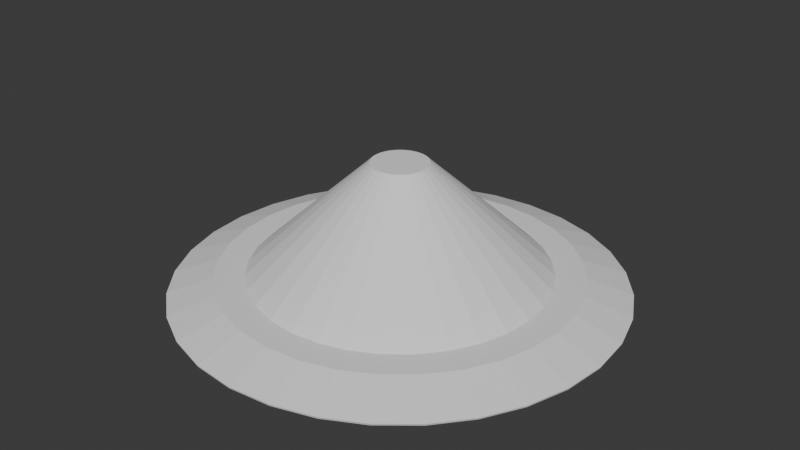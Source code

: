 # Source: arena5.blend  (saved by Blender 4.5.90; exported with 4.5.12 LTS)
import bpy
from mathutils import Matrix  # noqa: F401  (used for matrix-valued properties, if any)

bpy.ops.wm.read_factory_settings(use_empty=True)
scene = bpy.context.scene
scene.name = 'Scene'

# ---- collections
col_collection = bpy.data.collections.new('Collection'); scene.collection.children.link(col_collection)

# ---- world
world_world = bpy.data.worlds.new('World'); scene.world = world_world
world_world.use_nodes = True; world_world.node_tree.nodes.clear()
_N = world_world.node_tree.nodes; _L = world_world.node_tree.links
n0 = _N.new('ShaderNodeOutputWorld'); n0.name = 'World Output'; n0.location = (200, 100)
n1 = _N.new('ShaderNodeBackground'); n1.name = 'Background'; n1.location = (-200, 100)
n1.inputs[0].default_value = (0.05088, 0.05088, 0.05088, 1.0)
_L.new(n1.outputs[0], n0.inputs[0])
n0.is_active_output = True
world_world.color = (0.05088, 0.05088, 0.05088)
world_world.sun_shadow_jitter_overblur = 0.0

# ---- meshes
me_circle = bpy.data.meshes.new('Circle')
me_circle.from_pydata([(0.0, 1.0, 0.0), (-0.1951, 0.9808, 0.0), (-0.3827, 0.9239, 0.0), (-0.5556, 0.8315, 0.0), (-0.7071, 0.7071, 0.0), (-0.8315, 0.5556, 0.0), (-0.9239, 0.3827, 0.0), (-0.9808, 0.1951, 0.0), (-1.0, 0.0, 0.0), (-0.9808, -0.1951, 0.0), (-0.9239, -0.3827, 0.0), (-0.8315, -0.5556, 0.0), (-0.7071, -0.7071, 0.0), (-0.5556, -0.8315, 0.0), (-0.3827, -0.9239, 0.0), (-0.1951, -0.9808, 0.0), (0.0, -1.0, 0.0), (0.1951, -0.9808, 0.0), (0.3827, -0.9239, 0.0), (0.5556, -0.8315, 0.0), (0.7071, -0.7071, 0.0), (0.8315, -0.5556, 0.0), (0.9239, -0.3827, 0.0), (0.9808, -0.1951, 0.0), (1.0, 0.0, 0.0), (0.9808, 0.1951, 0.0), (0.9239, 0.3827, 0.0), (0.8315, 0.5556, 0.0), (0.7071, 0.7071, 0.0), (0.5556, 0.8315, 0.0), (0.3827, 0.9239, 0.0), (0.1951, 0.9808, 0.0), (-2.428e-09, 0.7995, 0.0715), (-0.156, 0.7841, 0.0715), (-0.3059, 0.7386, 0.0715), (-0.4442, 0.6647, 0.0715), (-0.5653, 0.5653, 0.0715), (-0.6647, 0.4442, 0.0715), (-0.7386, 0.3059, 0.0715), (-0.7841, 0.156, 0.0715), (-0.7995, 2.988e-09, 0.0715), (-0.7841, -0.156, 0.0715), (-0.7386, -0.3059, 0.0715), (-0.6647, -0.4442, 0.0715), (-0.5653, -0.5653, 0.0715), (-0.4442, -0.6647, 0.0715), (-0.3059, -0.7386, 0.0715), (-0.156, -0.7841, 0.0715), (-2.428e-09, -0.7995, 0.0715), (0.156, -0.7841, 0.0715), (0.3059, -0.7386, 0.0715), (0.4442, -0.6647, 0.0715), (0.5653, -0.5653, 0.0715), (0.6647, -0.4442, 0.0715), (0.7386, -0.3059, 0.0715), (0.7841, -0.156, 0.0715), (0.7995, 2.988e-09, 0.0715), (0.7841, 0.156, 0.0715), (0.7386, 0.3059, 0.0715), (0.6647, 0.4442, 0.0715), (0.5653, 0.5653, 0.0715), (0.4442, 0.6647, 0.0715), (0.3059, 0.7386, 0.0715), (0.156, 0.7841, 0.0715), (-1.463e-09, 0.6638, 0.0715), (-0.1295, 0.6511, 0.0715), (-0.254, 0.6133, 0.0715), (-0.3688, 0.5519, 0.0715), (-0.4694, 0.4694, 0.0715), (-0.5519, 0.3688, 0.0715), (-0.6133, 0.254, 0.0715), (-0.6511, 0.1295, 0.0715), (-0.6638, 2.165e-09, 0.0715), (-0.6511, -0.1295, 0.0715), (-0.6133, -0.254, 0.0715), (-0.5519, -0.3688, 0.0715), (-0.4694, -0.4694, 0.0715), (-0.3688, -0.5519, 0.0715), (-0.254, -0.6133, 0.0715), (-0.1295, -0.6511, 0.0715), (-1.463e-09, -0.6638, 0.0715), (0.1295, -0.6511, 0.0715), (0.254, -0.6133, 0.0715), (0.3688, -0.5519, 0.0715), (0.4694, -0.4694, 0.0715), (0.5519, -0.3688, 0.0715), (0.6133, -0.254, 0.0715), (0.6511, -0.1295, 0.0715), (0.6638, 2.165e-09, 0.0715), (0.6511, 0.1295, 0.0715), (0.6133, 0.254, 0.0715), (0.5519, 0.3688, 0.0715), (0.4694, 0.4694, 0.0715), (0.3688, 0.5519, 0.0715), (0.254, 0.6133, 0.0715), (0.1295, 0.6511, 0.0715), (-3.307e-09, 0.1227, 0.5735), (-0.02395, 0.1204, 0.5735), (-0.04697, 0.1134, 0.5735), (-0.06819, 0.1021, 0.5735), (-0.08679, 0.08679, 0.5735), (-0.1021, 0.06819, 0.5735), (-0.1134, 0.04697, 0.5735), (-0.1204, 0.02395, 0.5735), (-0.1227, 4.004e-10, 0.5735), (-0.1204, -0.02395, 0.5735), (-0.1134, -0.04697, 0.5735), (-0.1021, -0.06819, 0.5735), (-0.08679, -0.08679, 0.5735), (-0.06819, -0.1021, 0.5735), (-0.04697, -0.1134, 0.5735), (-0.02395, -0.1204, 0.5735), (-3.307e-09, -0.1227, 0.5735), (0.02395, -0.1204, 0.5735), (0.04697, -0.1134, 0.5735), (0.06819, -0.1021, 0.5735), (0.08679, -0.08679, 0.5735), (0.1021, -0.06819, 0.5735), (0.1134, -0.04697, 0.5735), (0.1204, -0.02395, 0.5735), (0.1227, 4.004e-10, 0.5735), (0.1204, 0.02395, 0.5735), (0.1134, 0.04697, 0.5735), (0.1021, 0.06819, 0.5735), (0.08679, 0.08679, 0.5735), (0.06819, 0.1021, 0.5735), (0.04697, 0.1134, 0.5735), (0.02395, 0.1204, 0.5735)], [], [(7, 6, 38, 39), (21, 20, 52, 53), (8, 7, 39, 40), (22, 21, 53, 54), (9, 8, 40, 41), (23, 22, 54, 55), (10, 9, 41, 42), (24, 23, 55, 56), (11, 10, 42, 43), (25, 24, 56, 57), (12, 11, 43, 44), (26, 25, 57, 58), (13, 12, 44, 45), (27, 26, 58, 59), (14, 13, 45, 46), (1, 0, 32, 33), (28, 27, 59, 60), (15, 14, 46, 47), (2, 1, 33, 34), (29, 28, 60, 61), (16, 15, 47, 48), (3, 2, 34, 35), (30, 29, 61, 62), (17, 16, 48, 49), (4, 3, 35, 36), (31, 30, 62, 63), (18, 17, 49, 50), (5, 4, 36, 37), (0, 31, 63, 32), (19, 18, 50, 51), (6, 5, 37, 38), (20, 19, 51, 52), (47, 46, 78, 79), (34, 33, 65, 66), (61, 60, 92, 93), (48, 47, 79, 80), (35, 34, 66, 67), (62, 61, 93, 94), (49, 48, 80, 81), (36, 35, 67, 68), (63, 62, 94, 95), (50, 49, 81, 82), (37, 36, 68, 69), (32, 63, 95, 64), (51, 50, 82, 83), (38, 37, 69, 70), (52, 51, 83, 84), (39, 38, 70, 71), (53, 52, 84, 85), (40, 39, 71, 72), (54, 53, 85, 86), (41, 40, 72, 73), (55, 54, 86, 87), (42, 41, 73, 74), (56, 55, 87, 88), (43, 42, 74, 75), (57, 56, 88, 89), (44, 43, 75, 76), (58, 57, 89, 90), (45, 44, 76, 77), (59, 58, 90, 91), (46, 45, 77, 78), (33, 32, 64, 65), (60, 59, 91, 92), (82, 81, 113, 114), (69, 68, 100, 101), (64, 95, 127, 96), (83, 82, 114, 115), (70, 69, 101, 102), (84, 83, 115, 116), (71, 70, 102, 103), (85, 84, 116, 117), (72, 71, 103, 104), (86, 85, 117, 118), (73, 72, 104, 105), (87, 86, 118, 119), (74, 73, 105, 106), (88, 87, 119, 120), (75, 74, 106, 107), (89, 88, 120, 121), (76, 75, 107, 108), (90, 89, 121, 122), (77, 76, 108, 109), (91, 90, 122, 123), (78, 77, 109, 110), (65, 64, 96, 97), (92, 91, 123, 124), (79, 78, 110, 111), (66, 65, 97, 98), (93, 92, 124, 125), (80, 79, 111, 112), (67, 66, 98, 99), (94, 93, 125, 126), (81, 80, 112, 113), (68, 67, 99, 100), (95, 94, 126, 127), (97, 96, 127, 126, 125, 124, 123, 122, 121, 120, 119, 118, 117, 116, 115, 114, 113, 112, 111, 110, 109, 108, 107, 106, 105, 104, 103, 102, 101, 100, 99, 98)])
_uv = me_circle.uv_layers.new(name='UVMap')
_uv.uv.foreach_set('vector', [0.5531, 0.1408, 0.5626, 0.1993, 0.4928, 0.203, 0.4852, 0.1563, 0.7748, 0.1185, 0.8063, 0.172, 0.7441, 0.203, 0.7188, 0.1602, 0.5322, 0.08679, 0.5531, 0.1408, 0.4852, 0.1563, 0.4685, 0.113, 0.7347, 0.07294, 0.7748, 0.1185, 0.7188, 0.1602, 0.6867, 0.1238, 0.5007, 0.03923, 0.5322, 0.08679, 0.4685, 0.113, 0.4433, 0.07503, 0.6874, 0.03719, 0.7347, 0.07294, 0.6867, 0.1238, 0.649, 0.09525, 0.4596, 1.409e-08, 0.5007, 0.03923, 0.4433, 0.07503, 0.4105, 0.04366, 0.635, 0.01256, 0.6874, 0.03719, 0.649, 0.09525, 0.6071, 0.07556, 0.635, 0.6409, 0.5793, 0.6535, 0.5626, 0.5879, 0.6071, 0.5779, 0.5793, 4.598e-09, 0.635, 0.01256, 0.6071, 0.07556, 0.5626, 0.06553, 0.6874, 0.6163, 0.635, 0.6409, 0.6071, 0.5779, 0.649, 0.5582, 0.04912, 0.5116, 0.00808, 0.4724, 0.04948, 0.4213, 0.08229, 0.4527, 0.7347, 0.5805, 0.6874, 0.6163, 0.649, 0.5582, 0.6867, 0.5296, 0.09805, 0.541, 0.04912, 0.5116, 0.08229, 0.4527, 0.1214, 0.4762, 0.7748, 0.535, 0.7347, 0.5805, 0.6867, 0.5296, 0.7188, 0.4932, 0.4405, 0.4782, 0.3889, 0.5162, 0.3539, 0.4563, 0.3952, 0.426, 0.153, 0.5594, 0.09805, 0.541, 0.1214, 0.4762, 0.1653, 0.4909, 0.8063, 0.4815, 0.7748, 0.535, 0.7188, 0.4932, 0.7441, 0.4505, 0.485, 0.4317, 0.4405, 0.4782, 0.3952, 0.426, 0.4307, 0.3888, 0.2118, 0.5662, 0.153, 0.5594, 0.1653, 0.4909, 0.2124, 0.4963, 0.8281, 0.422, 0.8063, 0.4815, 0.7441, 0.4505, 0.7614, 0.4029, 0.5206, 0.3784, 0.485, 0.4317, 0.4307, 0.3888, 0.4592, 0.3462, 0.2723, 0.5611, 0.2118, 0.5662, 0.2124, 0.4963, 0.2607, 0.4922, 0.8391, 0.3589, 0.8281, 0.422, 0.7614, 0.4029, 0.7703, 0.3525, 0.546, 0.3204, 0.5206, 0.3784, 0.4592, 0.3462, 0.4795, 0.2998, 0.3321, 0.5442, 0.2723, 0.5611, 0.2607, 0.4922, 0.3085, 0.4787, 0.8391, 0.2946, 0.8391, 0.3589, 0.7703, 0.3525, 0.7703, 0.301, 0.5601, 0.2599, 0.546, 0.3204, 0.4795, 0.2998, 0.4908, 0.2515, 0.3889, 0.5162, 0.3321, 0.5442, 0.3085, 0.4787, 0.3539, 0.4563, 0.8281, 0.2314, 0.8391, 0.2946, 0.7703, 0.301, 0.7614, 0.2505, 0.5626, 0.1993, 0.5601, 0.2599, 0.4908, 0.2515, 0.4928, 0.203, 0.8063, 0.172, 0.8281, 0.2314, 0.7614, 0.2505, 0.7441, 0.203, 0.1843, 0.01762, 0.232, 0.004122, 0.2345, 0.04553, 0.1948, 0.05674, 0.4307, 0.3888, 0.3952, 0.426, 0.3699, 0.3958, 0.3994, 0.3649, 0.2124, 0.4963, 0.1653, 0.4909, 0.1791, 0.4497, 0.2181, 0.4542, 0.1389, 0.03998, 0.1843, 0.01762, 0.1948, 0.05674, 0.1571, 0.0753, 0.4592, 0.3462, 0.4307, 0.3888, 0.3994, 0.3649, 0.4231, 0.3296, 0.2607, 0.4922, 0.2124, 0.4963, 0.2181, 0.4542, 0.2583, 0.4508, 0.09758, 0.07034, 0.1389, 0.03998, 0.1571, 0.0753, 0.1228, 0.1005, 0.4795, 0.2998, 0.4592, 0.3462, 0.4231, 0.3296, 0.4399, 0.2911, 0.3085, 0.4787, 0.2607, 0.4922, 0.2583, 0.4508, 0.298, 0.4396, 0.06203, 0.1075, 0.09758, 0.07034, 0.1228, 0.1005, 0.09331, 0.1314, 0.4908, 0.2515, 0.4795, 0.2998, 0.4399, 0.2911, 0.4493, 0.2509, 0.3539, 0.4563, 0.3085, 0.4787, 0.298, 0.4396, 0.3357, 0.421, 0.03356, 0.1501, 0.06203, 0.1075, 0.09331, 0.1314, 0.06967, 0.1668, 0.4928, 0.203, 0.4908, 0.2515, 0.4493, 0.2509, 0.451, 0.2107, 0.01327, 0.1965, 0.03356, 0.1501, 0.06967, 0.1668, 0.05282, 0.2053, 0.4852, 0.1563, 0.4928, 0.203, 0.451, 0.2107, 0.4447, 0.1718, 0.001939, 0.2449, 0.01327, 0.1965, 0.05282, 0.2053, 0.04341, 0.2454, 0.4685, 0.113, 0.4852, 0.1563, 0.4447, 0.1718, 0.4308, 0.136, 1.504e-08, 0.2933, 0.001939, 0.2449, 0.04341, 0.2454, 0.0418, 0.2857, 0.4433, 0.07503, 0.4685, 0.113, 0.4308, 0.136, 0.4099, 0.1044, 0.007529, 0.3401, 1.504e-08, 0.2933, 0.0418, 0.2857, 0.04805, 0.3245, 0.4105, 0.04366, 0.4433, 0.07503, 0.4099, 0.1044, 0.3826, 0.07836, 0.02424, 0.3833, 0.007529, 0.3401, 0.04805, 0.3245, 0.06193, 0.3604, 0.3713, 0.02016, 0.4105, 0.04366, 0.3826, 0.07836, 0.3501, 0.05884, 0.04948, 0.4213, 0.02424, 0.3833, 0.06193, 0.3604, 0.08289, 0.3919, 0.3274, 0.005414, 0.3713, 0.02016, 0.3501, 0.05884, 0.3137, 0.0466, 0.08229, 0.4527, 0.04948, 0.4213, 0.08289, 0.3919, 0.1101, 0.418, 0.2804, 3.058e-08, 0.3274, 0.005414, 0.3137, 0.0466, 0.2746, 0.0421, 0.1214, 0.4762, 0.08229, 0.4527, 0.1101, 0.418, 0.1426, 0.4375, 0.232, 0.004122, 0.2804, 3.058e-08, 0.2746, 0.0421, 0.2345, 0.04553, 0.3952, 0.426, 0.3539, 0.4563, 0.3357, 0.421, 0.3699, 0.3958, 0.1653, 0.4909, 0.1214, 0.4762, 0.1426, 0.4375, 0.1791, 0.4497, 0.2724, 0.7617, 0.2724, 0.8045, 0.03886, 0.7871, 0.03886, 0.7792, 0.4493, 0.2509, 0.4399, 0.2911, 0.2261, 0.2025, 0.2278, 0.195, 0.3357, 0.421, 0.298, 0.4396, 0.1998, 0.2299, 0.2068, 0.2265, 0.2651, 0.7198, 0.2724, 0.7617, 0.03886, 0.7792, 0.0375, 0.7714, 0.451, 0.2107, 0.4493, 0.2509, 0.2278, 0.195, 0.2281, 0.1876, 0.2507, 0.6804, 0.2651, 0.7198, 0.0375, 0.7714, 0.03484, 0.7641, 0.4447, 0.1718, 0.451, 0.2107, 0.2281, 0.1876, 0.2269, 0.1804, 0.2297, 0.6449, 0.2507, 0.6804, 0.03484, 0.7641, 0.03096, 0.7575, 0.4308, 0.136, 0.4447, 0.1718, 0.2269, 0.1804, 0.2244, 0.1738, 0.2031, 0.6146, 0.2297, 0.6449, 0.03096, 0.7575, 0.02604, 0.752, 0.4099, 0.1044, 0.4308, 0.136, 0.2244, 0.1738, 0.2205, 0.168, 0.1717, 0.5909, 0.2031, 0.6146, 0.02604, 0.752, 0.02024, 0.7476, 0.3826, 0.07836, 0.4099, 0.1044, 0.2205, 0.168, 0.2155, 0.1631, 0.1369, 0.5746, 0.1717, 0.5909, 0.02024, 0.7476, 0.0138, 0.7445, 0.1369, 0.9917, 0.09994, 1.0, 0.006969, 0.8232, 0.0138, 0.8217, 0.09994, 0.5662, 0.1369, 0.5746, 0.0138, 0.7445, 0.006969, 0.743, 0.1717, 0.9753, 0.1369, 0.9917, 0.0138, 0.8217, 0.02024, 0.8186, 0.06225, 0.5662, 0.09994, 0.5662, 0.006969, 0.743, 2.612e-09, 0.743, 0.2031, 0.9516, 0.1717, 0.9753, 0.02024, 0.8186, 0.02604, 0.8143, 0.1426, 0.4375, 0.1101, 0.418, 0.1651, 0.2259, 0.1711, 0.2295, 0.2297, 0.9214, 0.2031, 0.9516, 0.02604, 0.8143, 0.03096, 0.8087, 0.3699, 0.3958, 0.3357, 0.421, 0.2068, 0.2265, 0.2131, 0.2218, 0.1791, 0.4497, 0.1426, 0.4375, 0.1711, 0.2295, 0.1778, 0.2318, 0.2507, 0.8858, 0.2297, 0.9214, 0.03096, 0.8087, 0.03484, 0.8021, 0.3994, 0.3649, 0.3699, 0.3958, 0.2131, 0.2218, 0.2186, 0.2161, 0.2181, 0.4542, 0.1791, 0.4497, 0.1778, 0.2318, 0.1851, 0.2326, 0.2651, 0.8464, 0.2507, 0.8858, 0.03484, 0.8021, 0.0375, 0.7948, 0.4231, 0.3296, 0.3994, 0.3649, 0.2186, 0.2161, 0.2229, 0.2096, 0.2583, 0.4508, 0.2181, 0.4542, 0.1851, 0.2326, 0.1925, 0.232, 0.2724, 0.8045, 0.2651, 0.8464, 0.0375, 0.7948, 0.03886, 0.7871, 0.4399, 0.2911, 0.4231, 0.3296, 0.2229, 0.2096, 0.2261, 0.2025, 0.298, 0.4396, 0.2583, 0.4508, 0.1925, 0.232, 0.1998, 0.2299, 0.2131, 0.2218, 0.2068, 0.2265, 0.1998, 0.2299, 0.1925, 0.232, 0.1851, 0.2326, 0.1778, 0.2318, 0.1711, 0.2295, 0.1651, 0.2259, 0.16, 0.2211, 0.1562, 0.2153, 0.1536, 0.2086, 0.1524, 0.2015, 0.1527, 0.194, 0.1545, 0.1866, 0.1576, 0.1795, 0.162, 0.1729, 0.1674, 0.1672, 0.1738, 0.1626, 0.1807, 0.1591, 0.1881, 0.1571, 0.1955, 0.1564, 0.2027, 0.1573, 0.2095, 0.1595, 0.2155, 0.1631, 0.2205, 0.168, 0.2244, 0.1738, 0.2269, 0.1804, 0.2281, 0.1876, 0.2278, 0.195, 0.2261, 0.2025, 0.2229, 0.2096, 0.2186, 0.2161])
me_circle.update()

# ---- objects
ob_arena5_col = bpy.data.objects.new('arena5-col', me_circle)

# ---- transforms, parenting, visibility, modifiers, constraints
ob_arena5_col.location = (0.0, 0.0, 0.0)
_m = ob_arena5_col.modifiers.new('Solidify', 'SOLIDIFY')

# ---- collection membership
col_collection.objects.link(ob_arena5_col)

# ---- scene / render settings (as saved in the file)
scene.frame_start = 1; scene.frame_end = 250; scene.frame_set(1)
scene.render.engine = 'BLENDER_EEVEE_NEXT'
bpy.context.view_layer.update()

# ---- added for rendering (the .blend has no active camera and no usable light): camera, sun
cam_auto = bpy.data.cameras.new('AutoCamera')
cam_auto.lens = 50.0
cam_auto.sensor_width = 36.0
cam_auto.clip_end = 1000.0
ob_auto_camera = bpy.data.objects.new('AutoCamera', cam_auto)
scene.collection.objects.link(ob_auto_camera)
ob_auto_camera.location = (2.68049, -3.21659, 2.43574)
ob_auto_camera.rotation_euler = (1.09748, -7.21219e-08, 0.694738)
scene.camera = ob_auto_camera
light_auto_sun = bpy.data.lights.new('AutoSun', 'SUN')
light_auto_sun.energy = 3.0
light_auto_sun.angle = 0.0523599
ob_auto_sun = bpy.data.objects.new('AutoSun', light_auto_sun)
scene.collection.objects.link(ob_auto_sun)
ob_auto_sun.rotation_euler = (0.872665, 0.174533, 0.523599)
bpy.context.view_layer.update()
